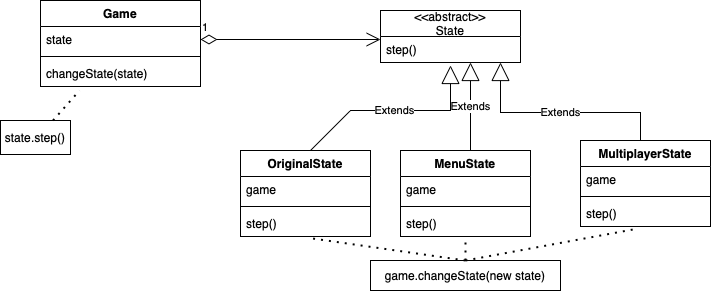

The diagram above was exported from draw.io. Its source (the exported page's mxGraphModel, read from the mxfile embedded in the PNG):
<mxGraphModel dx="946" dy="572" grid="1" gridSize="10" guides="1" tooltips="1" connect="1" arrows="1" fold="1" page="1" pageScale="1" pageWidth="827" pageHeight="1169" math="0" shadow="0">
  <root>
    <mxCell id="0" />
    <mxCell id="1" parent="0" />
    <mxCell id="IkVvNEd4hFFUBhzpwIgA-16" value="Game" style="swimlane;fontStyle=1;align=center;verticalAlign=top;childLayout=stackLayout;horizontal=1;startSize=26;horizontalStack=0;resizeParent=1;resizeParentMax=0;resizeLast=0;collapsible=1;marginBottom=0;" vertex="1" parent="1">
      <mxGeometry x="120" y="70" width="160" height="86" as="geometry" />
    </mxCell>
    <mxCell id="IkVvNEd4hFFUBhzpwIgA-17" value="state" style="text;strokeColor=none;fillColor=none;align=left;verticalAlign=top;spacingLeft=4;spacingRight=4;overflow=hidden;rotatable=0;points=[[0,0.5],[1,0.5]];portConstraint=eastwest;" vertex="1" parent="IkVvNEd4hFFUBhzpwIgA-16">
      <mxGeometry y="26" width="160" height="26" as="geometry" />
    </mxCell>
    <mxCell id="IkVvNEd4hFFUBhzpwIgA-18" value="" style="line;strokeWidth=1;fillColor=none;align=left;verticalAlign=middle;spacingTop=-1;spacingLeft=3;spacingRight=3;rotatable=0;labelPosition=right;points=[];portConstraint=eastwest;" vertex="1" parent="IkVvNEd4hFFUBhzpwIgA-16">
      <mxGeometry y="52" width="160" height="8" as="geometry" />
    </mxCell>
    <mxCell id="IkVvNEd4hFFUBhzpwIgA-19" value="changeState(state)&#10;" style="text;strokeColor=none;fillColor=none;align=left;verticalAlign=top;spacingLeft=4;spacingRight=4;overflow=hidden;rotatable=0;points=[[0,0.5],[1,0.5]];portConstraint=eastwest;" vertex="1" parent="IkVvNEd4hFFUBhzpwIgA-16">
      <mxGeometry y="60" width="160" height="26" as="geometry" />
    </mxCell>
    <mxCell id="IkVvNEd4hFFUBhzpwIgA-20" value="1" style="endArrow=open;html=1;endSize=12;startArrow=diamondThin;startSize=14;startFill=0;edgeStyle=orthogonalEdgeStyle;align=left;verticalAlign=bottom;rounded=0;exitX=1;exitY=0.5;exitDx=0;exitDy=0;" edge="1" parent="1" source="IkVvNEd4hFFUBhzpwIgA-17">
      <mxGeometry x="-1" y="3" relative="1" as="geometry">
        <mxPoint x="370" y="200" as="sourcePoint" />
        <mxPoint x="460" y="109" as="targetPoint" />
      </mxGeometry>
    </mxCell>
    <mxCell id="IkVvNEd4hFFUBhzpwIgA-23" value="&lt;&lt;abstract&gt;&gt;&#10;State" style="swimlane;fontStyle=0;childLayout=stackLayout;horizontal=1;startSize=26;fillColor=none;horizontalStack=0;resizeParent=1;resizeParentMax=0;resizeLast=0;collapsible=1;marginBottom=0;" vertex="1" parent="1">
      <mxGeometry x="460" y="80" width="140" height="52" as="geometry" />
    </mxCell>
    <mxCell id="IkVvNEd4hFFUBhzpwIgA-25" value="step()" style="text;strokeColor=none;fillColor=none;align=left;verticalAlign=top;spacingLeft=4;spacingRight=4;overflow=hidden;rotatable=0;points=[[0,0.5],[1,0.5]];portConstraint=eastwest;" vertex="1" parent="IkVvNEd4hFFUBhzpwIgA-23">
      <mxGeometry y="26" width="140" height="26" as="geometry" />
    </mxCell>
    <mxCell id="IkVvNEd4hFFUBhzpwIgA-27" value="Extends" style="endArrow=block;endSize=16;endFill=0;html=1;rounded=0;entryX=0.5;entryY=1.115;entryDx=0;entryDy=0;entryPerimeter=0;exitX=0.5;exitY=0;exitDx=0;exitDy=0;" edge="1" parent="1" target="IkVvNEd4hFFUBhzpwIgA-25">
      <mxGeometry width="160" relative="1" as="geometry">
        <mxPoint x="390" y="220" as="sourcePoint" />
        <mxPoint x="530" y="200" as="targetPoint" />
        <Array as="points">
          <mxPoint x="430" y="180" />
          <mxPoint x="530" y="180" />
        </Array>
      </mxGeometry>
    </mxCell>
    <mxCell id="IkVvNEd4hFFUBhzpwIgA-34" value="Extends" style="endArrow=block;endSize=16;endFill=0;html=1;rounded=0;" edge="1" parent="1">
      <mxGeometry width="160" relative="1" as="geometry">
        <mxPoint x="550" y="220" as="sourcePoint" />
        <mxPoint x="550" y="132" as="targetPoint" />
        <Array as="points">
          <mxPoint x="550" y="220" />
          <mxPoint x="550" y="182" />
        </Array>
      </mxGeometry>
    </mxCell>
    <mxCell id="IkVvNEd4hFFUBhzpwIgA-35" value="Extends" style="endArrow=block;endSize=16;endFill=0;html=1;rounded=0;" edge="1" parent="1">
      <mxGeometry width="160" relative="1" as="geometry">
        <mxPoint x="720" y="212" as="sourcePoint" />
        <mxPoint x="580" y="132" as="targetPoint" />
        <Array as="points">
          <mxPoint x="720" y="182" />
          <mxPoint x="580" y="182" />
        </Array>
      </mxGeometry>
    </mxCell>
    <mxCell id="IkVvNEd4hFFUBhzpwIgA-36" value="OriginalState" style="swimlane;fontStyle=1;align=center;verticalAlign=top;childLayout=stackLayout;horizontal=1;startSize=26;horizontalStack=0;resizeParent=1;resizeParentMax=0;resizeLast=0;collapsible=1;marginBottom=0;" vertex="1" parent="1">
      <mxGeometry x="320" y="220" width="130" height="86" as="geometry" />
    </mxCell>
    <mxCell id="IkVvNEd4hFFUBhzpwIgA-37" value="game" style="text;strokeColor=none;fillColor=none;align=left;verticalAlign=top;spacingLeft=4;spacingRight=4;overflow=hidden;rotatable=0;points=[[0,0.5],[1,0.5]];portConstraint=eastwest;" vertex="1" parent="IkVvNEd4hFFUBhzpwIgA-36">
      <mxGeometry y="26" width="130" height="26" as="geometry" />
    </mxCell>
    <mxCell id="IkVvNEd4hFFUBhzpwIgA-38" value="" style="line;strokeWidth=1;fillColor=none;align=left;verticalAlign=middle;spacingTop=-1;spacingLeft=3;spacingRight=3;rotatable=0;labelPosition=right;points=[];portConstraint=eastwest;" vertex="1" parent="IkVvNEd4hFFUBhzpwIgA-36">
      <mxGeometry y="52" width="130" height="8" as="geometry" />
    </mxCell>
    <mxCell id="IkVvNEd4hFFUBhzpwIgA-39" value="step()" style="text;strokeColor=none;fillColor=none;align=left;verticalAlign=top;spacingLeft=4;spacingRight=4;overflow=hidden;rotatable=0;points=[[0,0.5],[1,0.5]];portConstraint=eastwest;" vertex="1" parent="IkVvNEd4hFFUBhzpwIgA-36">
      <mxGeometry y="60" width="130" height="26" as="geometry" />
    </mxCell>
    <mxCell id="IkVvNEd4hFFUBhzpwIgA-40" value="MenuState" style="swimlane;fontStyle=1;align=center;verticalAlign=top;childLayout=stackLayout;horizontal=1;startSize=26;horizontalStack=0;resizeParent=1;resizeParentMax=0;resizeLast=0;collapsible=1;marginBottom=0;" vertex="1" parent="1">
      <mxGeometry x="480" y="220" width="130" height="86" as="geometry" />
    </mxCell>
    <mxCell id="IkVvNEd4hFFUBhzpwIgA-41" value="game" style="text;strokeColor=none;fillColor=none;align=left;verticalAlign=top;spacingLeft=4;spacingRight=4;overflow=hidden;rotatable=0;points=[[0,0.5],[1,0.5]];portConstraint=eastwest;" vertex="1" parent="IkVvNEd4hFFUBhzpwIgA-40">
      <mxGeometry y="26" width="130" height="26" as="geometry" />
    </mxCell>
    <mxCell id="IkVvNEd4hFFUBhzpwIgA-42" value="" style="line;strokeWidth=1;fillColor=none;align=left;verticalAlign=middle;spacingTop=-1;spacingLeft=3;spacingRight=3;rotatable=0;labelPosition=right;points=[];portConstraint=eastwest;" vertex="1" parent="IkVvNEd4hFFUBhzpwIgA-40">
      <mxGeometry y="52" width="130" height="8" as="geometry" />
    </mxCell>
    <mxCell id="IkVvNEd4hFFUBhzpwIgA-43" value="step()" style="text;strokeColor=none;fillColor=none;align=left;verticalAlign=top;spacingLeft=4;spacingRight=4;overflow=hidden;rotatable=0;points=[[0,0.5],[1,0.5]];portConstraint=eastwest;" vertex="1" parent="IkVvNEd4hFFUBhzpwIgA-40">
      <mxGeometry y="60" width="130" height="26" as="geometry" />
    </mxCell>
    <mxCell id="IkVvNEd4hFFUBhzpwIgA-44" value="MultiplayerState" style="swimlane;fontStyle=1;align=center;verticalAlign=top;childLayout=stackLayout;horizontal=1;startSize=26;horizontalStack=0;resizeParent=1;resizeParentMax=0;resizeLast=0;collapsible=1;marginBottom=0;" vertex="1" parent="1">
      <mxGeometry x="660" y="210" width="130" height="86" as="geometry" />
    </mxCell>
    <mxCell id="IkVvNEd4hFFUBhzpwIgA-45" value="game" style="text;strokeColor=none;fillColor=none;align=left;verticalAlign=top;spacingLeft=4;spacingRight=4;overflow=hidden;rotatable=0;points=[[0,0.5],[1,0.5]];portConstraint=eastwest;" vertex="1" parent="IkVvNEd4hFFUBhzpwIgA-44">
      <mxGeometry y="26" width="130" height="26" as="geometry" />
    </mxCell>
    <mxCell id="IkVvNEd4hFFUBhzpwIgA-46" value="" style="line;strokeWidth=1;fillColor=none;align=left;verticalAlign=middle;spacingTop=-1;spacingLeft=3;spacingRight=3;rotatable=0;labelPosition=right;points=[];portConstraint=eastwest;" vertex="1" parent="IkVvNEd4hFFUBhzpwIgA-44">
      <mxGeometry y="52" width="130" height="8" as="geometry" />
    </mxCell>
    <mxCell id="IkVvNEd4hFFUBhzpwIgA-47" value="step()" style="text;strokeColor=none;fillColor=none;align=left;verticalAlign=top;spacingLeft=4;spacingRight=4;overflow=hidden;rotatable=0;points=[[0,0.5],[1,0.5]];portConstraint=eastwest;" vertex="1" parent="IkVvNEd4hFFUBhzpwIgA-44">
      <mxGeometry y="60" width="130" height="26" as="geometry" />
    </mxCell>
    <mxCell id="IkVvNEd4hFFUBhzpwIgA-48" value="game.changeState(new state)" style="rounded=0;whiteSpace=wrap;html=1;" vertex="1" parent="1">
      <mxGeometry x="450" y="330" width="190" height="30" as="geometry" />
    </mxCell>
    <mxCell id="IkVvNEd4hFFUBhzpwIgA-49" value="" style="endArrow=none;dashed=1;html=1;dashPattern=1 3;strokeWidth=2;rounded=0;exitX=0.5;exitY=0;exitDx=0;exitDy=0;entryX=0.5;entryY=1.231;entryDx=0;entryDy=0;entryPerimeter=0;" edge="1" parent="1" source="IkVvNEd4hFFUBhzpwIgA-48" target="IkVvNEd4hFFUBhzpwIgA-43">
      <mxGeometry width="50" height="50" relative="1" as="geometry">
        <mxPoint x="430" y="220" as="sourcePoint" />
        <mxPoint x="480" y="170" as="targetPoint" />
      </mxGeometry>
    </mxCell>
    <mxCell id="IkVvNEd4hFFUBhzpwIgA-50" value="" style="endArrow=none;dashed=1;html=1;dashPattern=1 3;strokeWidth=2;rounded=0;exitX=0.5;exitY=0;exitDx=0;exitDy=0;entryX=0.446;entryY=1.077;entryDx=0;entryDy=0;entryPerimeter=0;" edge="1" parent="1" source="IkVvNEd4hFFUBhzpwIgA-48" target="IkVvNEd4hFFUBhzpwIgA-47">
      <mxGeometry width="50" height="50" relative="1" as="geometry">
        <mxPoint x="555" y="340" as="sourcePoint" />
        <mxPoint x="555" y="322.006" as="targetPoint" />
      </mxGeometry>
    </mxCell>
    <mxCell id="IkVvNEd4hFFUBhzpwIgA-51" value="" style="endArrow=none;dashed=1;html=1;dashPattern=1 3;strokeWidth=2;rounded=0;exitX=0.5;exitY=0;exitDx=0;exitDy=0;entryX=0.554;entryY=1.077;entryDx=0;entryDy=0;entryPerimeter=0;" edge="1" parent="1" source="IkVvNEd4hFFUBhzpwIgA-48" target="IkVvNEd4hFFUBhzpwIgA-39">
      <mxGeometry width="50" height="50" relative="1" as="geometry">
        <mxPoint x="565" y="350" as="sourcePoint" />
        <mxPoint x="565" y="332.006" as="targetPoint" />
      </mxGeometry>
    </mxCell>
    <mxCell id="IkVvNEd4hFFUBhzpwIgA-52" value="state.step()" style="rounded=0;whiteSpace=wrap;html=1;" vertex="1" parent="1">
      <mxGeometry x="80" y="190" width="70" height="34" as="geometry" />
    </mxCell>
    <mxCell id="IkVvNEd4hFFUBhzpwIgA-53" value="" style="endArrow=none;dashed=1;html=1;dashPattern=1 3;strokeWidth=2;rounded=0;entryX=0.244;entryY=1.154;entryDx=0;entryDy=0;entryPerimeter=0;exitX=0.75;exitY=0;exitDx=0;exitDy=0;" edge="1" parent="1" source="IkVvNEd4hFFUBhzpwIgA-52" target="IkVvNEd4hFFUBhzpwIgA-19">
      <mxGeometry width="50" height="50" relative="1" as="geometry">
        <mxPoint x="430" y="220" as="sourcePoint" />
        <mxPoint x="480" y="170" as="targetPoint" />
      </mxGeometry>
    </mxCell>
  </root>
</mxGraphModel>